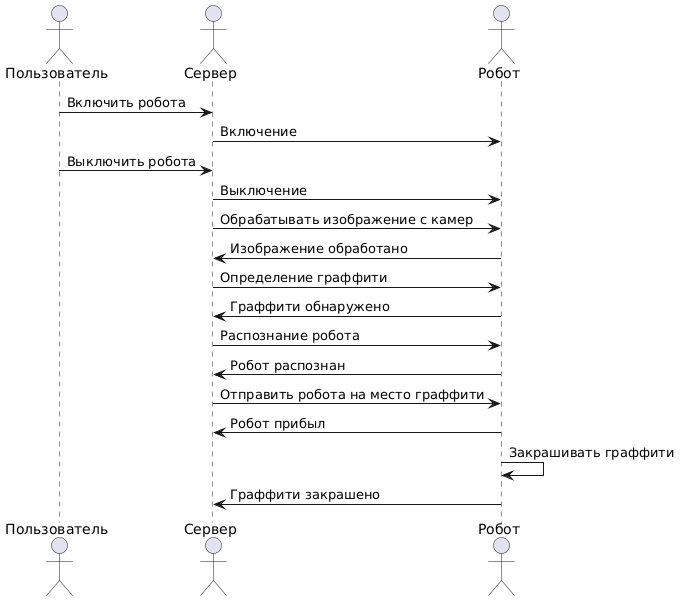

The diagram above was rendered by PlantUML. Its source (embedded in the PNG):
@startuml
actor "Пользователь" as User
actor "Сервер" as Server
actor "Робот" as Robot

User -> Server: Включить робота
Server -> Robot: Включение

User -> Server: Выключить робота
Server -> Robot: Выключение

Server -> Robot: Обрабатывать изображение с камер
Robot -> Server: Изображение обработано

Server -> Robot: Определение граффити
Robot -> Server: Граффити обнаружено

Server -> Robot: Распознание робота
Robot -> Server: Робот распознан

Server -> Robot: Отправить робота на место граффити
Robot -> Server: Робот прибыл

Robot -> Robot: Закрашивать граффити
Robot -> Server: Граффити закрашено
@enduml